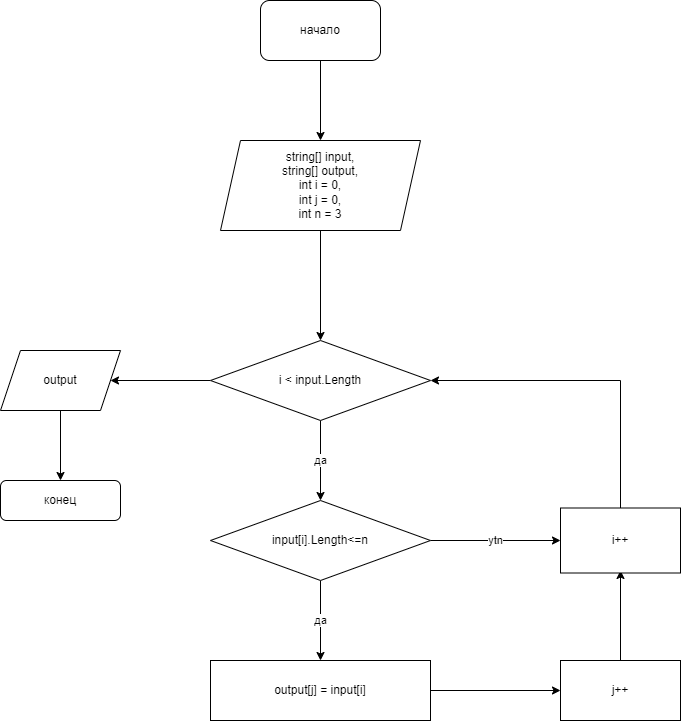

The diagram above was exported from draw.io. Its source (the exported page's mxGraphModel, read from the mxfile embedded in the PNG):
<mxGraphModel dx="1102" dy="614" grid="1" gridSize="10" guides="1" tooltips="1" connect="1" arrows="1" fold="1" page="1" pageScale="1" pageWidth="827" pageHeight="1169" math="0" shadow="0">
  <root>
    <mxCell id="0" />
    <mxCell id="1" parent="0" />
    <mxCell id="tMGuxxyH2unyYfSV0THP-2" style="edgeStyle=orthogonalEdgeStyle;rounded=0;orthogonalLoop=1;jettySize=auto;html=1;exitX=0.5;exitY=1;exitDx=0;exitDy=0;" edge="1" parent="1" source="tMGuxxyH2unyYfSV0THP-1">
      <mxGeometry relative="1" as="geometry">
        <mxPoint x="400" y="160" as="targetPoint" />
      </mxGeometry>
    </mxCell>
    <mxCell id="tMGuxxyH2unyYfSV0THP-1" value="начало" style="rounded=1;whiteSpace=wrap;html=1;" vertex="1" parent="1">
      <mxGeometry x="340" y="20" width="120" height="60" as="geometry" />
    </mxCell>
    <mxCell id="tMGuxxyH2unyYfSV0THP-4" style="edgeStyle=orthogonalEdgeStyle;rounded=0;orthogonalLoop=1;jettySize=auto;html=1;exitX=0.5;exitY=1;exitDx=0;exitDy=0;" edge="1" parent="1" source="tMGuxxyH2unyYfSV0THP-3">
      <mxGeometry relative="1" as="geometry">
        <mxPoint x="400" y="360" as="targetPoint" />
      </mxGeometry>
    </mxCell>
    <mxCell id="tMGuxxyH2unyYfSV0THP-3" value="string[] input,&lt;br&gt;string[] output,&lt;br&gt;int i = 0,&lt;br&gt;int j = 0,&lt;br&gt;int n = 3&lt;br&gt;" style="shape=parallelogram;perimeter=parallelogramPerimeter;whiteSpace=wrap;html=1;fixedSize=1;" vertex="1" parent="1">
      <mxGeometry x="300" y="160" width="200" height="90" as="geometry" />
    </mxCell>
    <mxCell id="tMGuxxyH2unyYfSV0THP-6" value="да" style="edgeStyle=orthogonalEdgeStyle;rounded=0;orthogonalLoop=1;jettySize=auto;html=1;exitX=0.5;exitY=1;exitDx=0;exitDy=0;" edge="1" parent="1" source="tMGuxxyH2unyYfSV0THP-5">
      <mxGeometry relative="1" as="geometry">
        <mxPoint x="400" y="520" as="targetPoint" />
      </mxGeometry>
    </mxCell>
    <mxCell id="tMGuxxyH2unyYfSV0THP-17" style="edgeStyle=orthogonalEdgeStyle;rounded=0;orthogonalLoop=1;jettySize=auto;html=1;exitX=0;exitY=0.5;exitDx=0;exitDy=0;" edge="1" parent="1" source="tMGuxxyH2unyYfSV0THP-5">
      <mxGeometry relative="1" as="geometry">
        <mxPoint x="190" y="400" as="targetPoint" />
      </mxGeometry>
    </mxCell>
    <mxCell id="tMGuxxyH2unyYfSV0THP-5" value="i &amp;lt; input.Length" style="rhombus;whiteSpace=wrap;html=1;" vertex="1" parent="1">
      <mxGeometry x="290" y="360" width="220" height="80" as="geometry" />
    </mxCell>
    <mxCell id="tMGuxxyH2unyYfSV0THP-8" value="да" style="edgeStyle=orthogonalEdgeStyle;rounded=0;orthogonalLoop=1;jettySize=auto;html=1;exitX=0.5;exitY=1;exitDx=0;exitDy=0;" edge="1" parent="1" source="tMGuxxyH2unyYfSV0THP-7">
      <mxGeometry relative="1" as="geometry">
        <mxPoint x="400" y="680" as="targetPoint" />
      </mxGeometry>
    </mxCell>
    <mxCell id="tMGuxxyH2unyYfSV0THP-15" value="ytn" style="edgeStyle=orthogonalEdgeStyle;rounded=0;orthogonalLoop=1;jettySize=auto;html=1;exitX=1;exitY=0.5;exitDx=0;exitDy=0;" edge="1" parent="1" source="tMGuxxyH2unyYfSV0THP-7" target="tMGuxxyH2unyYfSV0THP-13">
      <mxGeometry relative="1" as="geometry" />
    </mxCell>
    <mxCell id="tMGuxxyH2unyYfSV0THP-7" value="input[i].Length&amp;lt;=n" style="rhombus;whiteSpace=wrap;html=1;" vertex="1" parent="1">
      <mxGeometry x="290" y="520" width="220" height="80" as="geometry" />
    </mxCell>
    <mxCell id="tMGuxxyH2unyYfSV0THP-10" style="edgeStyle=orthogonalEdgeStyle;rounded=0;orthogonalLoop=1;jettySize=auto;html=1;exitX=1;exitY=0.5;exitDx=0;exitDy=0;" edge="1" parent="1" source="tMGuxxyH2unyYfSV0THP-9">
      <mxGeometry relative="1" as="geometry">
        <mxPoint x="640" y="710" as="targetPoint" />
      </mxGeometry>
    </mxCell>
    <mxCell id="tMGuxxyH2unyYfSV0THP-9" value="output[j] = input[i]" style="rounded=0;whiteSpace=wrap;html=1;" vertex="1" parent="1">
      <mxGeometry x="290" y="680" width="220" height="60" as="geometry" />
    </mxCell>
    <mxCell id="tMGuxxyH2unyYfSV0THP-12" style="edgeStyle=orthogonalEdgeStyle;rounded=0;orthogonalLoop=1;jettySize=auto;html=1;exitX=0.5;exitY=0;exitDx=0;exitDy=0;" edge="1" parent="1" source="tMGuxxyH2unyYfSV0THP-11">
      <mxGeometry relative="1" as="geometry">
        <mxPoint x="700" y="590" as="targetPoint" />
      </mxGeometry>
    </mxCell>
    <mxCell id="tMGuxxyH2unyYfSV0THP-11" value="j++" style="rounded=0;whiteSpace=wrap;html=1;" vertex="1" parent="1">
      <mxGeometry x="640" y="680" width="120" height="60" as="geometry" />
    </mxCell>
    <mxCell id="tMGuxxyH2unyYfSV0THP-16" style="edgeStyle=orthogonalEdgeStyle;rounded=0;orthogonalLoop=1;jettySize=auto;html=1;exitX=0.5;exitY=0;exitDx=0;exitDy=0;entryX=1;entryY=0.5;entryDx=0;entryDy=0;" edge="1" parent="1" source="tMGuxxyH2unyYfSV0THP-13" target="tMGuxxyH2unyYfSV0THP-5">
      <mxGeometry relative="1" as="geometry" />
    </mxCell>
    <mxCell id="tMGuxxyH2unyYfSV0THP-13" value="i++" style="rounded=0;whiteSpace=wrap;html=1;" vertex="1" parent="1">
      <mxGeometry x="640" y="527.5" width="120" height="65" as="geometry" />
    </mxCell>
    <mxCell id="tMGuxxyH2unyYfSV0THP-19" style="edgeStyle=orthogonalEdgeStyle;rounded=0;orthogonalLoop=1;jettySize=auto;html=1;exitX=0.5;exitY=1;exitDx=0;exitDy=0;" edge="1" parent="1" source="tMGuxxyH2unyYfSV0THP-18">
      <mxGeometry relative="1" as="geometry">
        <mxPoint x="140" y="500" as="targetPoint" />
      </mxGeometry>
    </mxCell>
    <mxCell id="tMGuxxyH2unyYfSV0THP-18" value="output" style="shape=parallelogram;perimeter=parallelogramPerimeter;whiteSpace=wrap;html=1;fixedSize=1;" vertex="1" parent="1">
      <mxGeometry x="80" y="370" width="120" height="60" as="geometry" />
    </mxCell>
    <mxCell id="tMGuxxyH2unyYfSV0THP-20" value="конец" style="rounded=1;whiteSpace=wrap;html=1;" vertex="1" parent="1">
      <mxGeometry x="80" y="500" width="120" height="40" as="geometry" />
    </mxCell>
  </root>
</mxGraphModel>